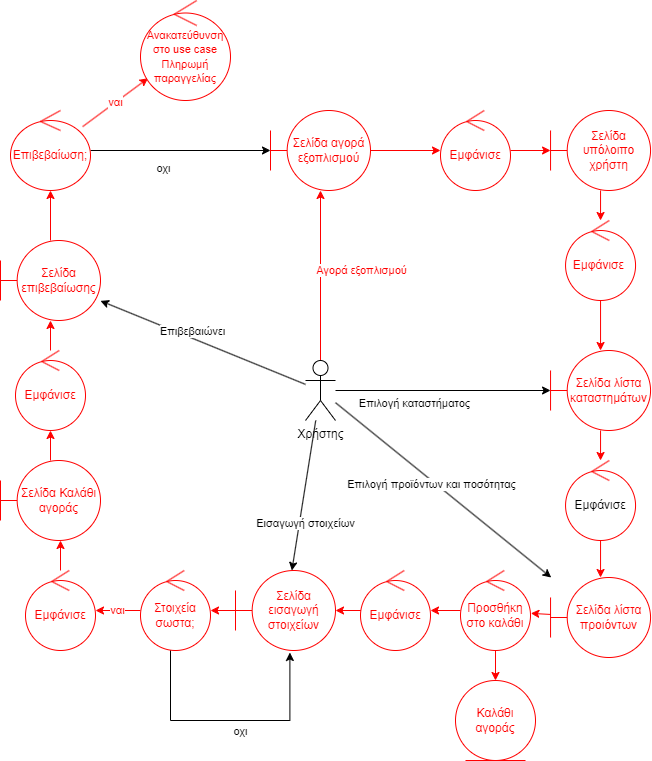

The diagram above was exported from draw.io. Its source (the exported page's mxGraphModel, read from the mxfile embedded in the PNG):
<mxGraphModel dx="1418" dy="828" grid="1" gridSize="10" guides="1" tooltips="1" connect="1" arrows="1" fold="1" page="1" pageScale="1" pageWidth="1169" pageHeight="1654" math="0" shadow="0">
  <root>
    <mxCell id="0" />
    <mxCell id="1" parent="0" />
    <mxCell id="D7mrrMedz6HR9OCFB-Vp-4" value="" style="rounded=0;orthogonalLoop=1;jettySize=auto;html=1;fillColor=#FF0000;strokeColor=#FF0000;" parent="1" source="D7mrrMedz6HR9OCFB-Vp-1" target="D7mrrMedz6HR9OCFB-Vp-3" edge="1">
      <mxGeometry relative="1" as="geometry" />
    </mxCell>
    <mxCell id="D7mrrMedz6HR9OCFB-Vp-5" value="&lt;font color=&quot;#ff0000&quot;&gt;Αγορά εξοπλισμού&lt;/font&gt;" style="edgeLabel;html=1;align=center;verticalAlign=middle;resizable=0;points=[];" parent="D7mrrMedz6HR9OCFB-Vp-4" vertex="1" connectable="0">
      <mxGeometry x="0.172" y="-4" relative="1" as="geometry">
        <mxPoint x="36" y="9" as="offset" />
      </mxGeometry>
    </mxCell>
    <mxCell id="D7mrrMedz6HR9OCFB-Vp-19" value="" style="edgeStyle=none;rounded=0;orthogonalLoop=1;jettySize=auto;html=1;" parent="1" source="D7mrrMedz6HR9OCFB-Vp-1" target="D7mrrMedz6HR9OCFB-Vp-17" edge="1">
      <mxGeometry relative="1" as="geometry" />
    </mxCell>
    <mxCell id="D7mrrMedz6HR9OCFB-Vp-20" value="Επιλογή καταστήματος" style="edgeLabel;html=1;align=center;verticalAlign=middle;resizable=0;points=[];" parent="D7mrrMedz6HR9OCFB-Vp-19" vertex="1" connectable="0">
      <mxGeometry x="-0.2754" y="-2" relative="1" as="geometry">
        <mxPoint y="10" as="offset" />
      </mxGeometry>
    </mxCell>
    <mxCell id="D7mrrMedz6HR9OCFB-Vp-25" value="" style="edgeStyle=none;rounded=0;orthogonalLoop=1;jettySize=auto;html=1;" parent="1" source="D7mrrMedz6HR9OCFB-Vp-1" target="D7mrrMedz6HR9OCFB-Vp-23" edge="1">
      <mxGeometry relative="1" as="geometry" />
    </mxCell>
    <mxCell id="D7mrrMedz6HR9OCFB-Vp-26" value="Επιλογή προϊόντων και ποσότητας" style="edgeLabel;html=1;align=center;verticalAlign=middle;resizable=0;points=[];" parent="D7mrrMedz6HR9OCFB-Vp-25" vertex="1" connectable="0">
      <mxGeometry x="-0.1014" y="-3" relative="1" as="geometry">
        <mxPoint as="offset" />
      </mxGeometry>
    </mxCell>
    <mxCell id="D7mrrMedz6HR9OCFB-Vp-30" value="" style="edgeStyle=none;rounded=0;orthogonalLoop=1;jettySize=auto;html=1;" parent="1" source="D7mrrMedz6HR9OCFB-Vp-1" target="D7mrrMedz6HR9OCFB-Vp-29" edge="1">
      <mxGeometry relative="1" as="geometry" />
    </mxCell>
    <mxCell id="D7mrrMedz6HR9OCFB-Vp-32" value="Εισαγωγή στοιχείων" style="edgeLabel;html=1;align=center;verticalAlign=middle;resizable=0;points=[];" parent="D7mrrMedz6HR9OCFB-Vp-30" vertex="1" connectable="0">
      <mxGeometry x="-0.1243" y="-2" relative="1" as="geometry">
        <mxPoint x="2" y="37" as="offset" />
      </mxGeometry>
    </mxCell>
    <mxCell id="D7mrrMedz6HR9OCFB-Vp-45" value="" style="edgeStyle=none;rounded=0;orthogonalLoop=1;jettySize=auto;html=1;" parent="1" source="D7mrrMedz6HR9OCFB-Vp-1" target="D7mrrMedz6HR9OCFB-Vp-39" edge="1">
      <mxGeometry relative="1" as="geometry" />
    </mxCell>
    <mxCell id="D7mrrMedz6HR9OCFB-Vp-46" value="Επιβεβαιώνει" style="edgeLabel;html=1;align=center;verticalAlign=middle;resizable=0;points=[];" parent="D7mrrMedz6HR9OCFB-Vp-45" vertex="1" connectable="0">
      <mxGeometry x="0.3966" y="-3" relative="1" as="geometry">
        <mxPoint x="29" y="8" as="offset" />
      </mxGeometry>
    </mxCell>
    <mxCell id="D7mrrMedz6HR9OCFB-Vp-1" value="Χρήστης" style="shape=umlActor;verticalLabelPosition=bottom;verticalAlign=top;html=1;outlineConnect=0;" parent="1" vertex="1">
      <mxGeometry x="395" y="500" width="30" height="60" as="geometry" />
    </mxCell>
    <mxCell id="D7mrrMedz6HR9OCFB-Vp-7" value="" style="rounded=0;orthogonalLoop=1;jettySize=auto;html=1;strokeColor=#FF0000;" parent="1" source="D7mrrMedz6HR9OCFB-Vp-3" target="D7mrrMedz6HR9OCFB-Vp-6" edge="1">
      <mxGeometry relative="1" as="geometry" />
    </mxCell>
    <mxCell id="D7mrrMedz6HR9OCFB-Vp-3" value="&lt;font color=&quot;#ff0000&quot;&gt;Σελίδα αγορά εξοπλισμού&lt;/font&gt;" style="shape=umlBoundary;whiteSpace=wrap;html=1;strokeColor=#FF0000;" parent="1" vertex="1">
      <mxGeometry x="360" y="250" width="100" height="80" as="geometry" />
    </mxCell>
    <mxCell id="D7mrrMedz6HR9OCFB-Vp-14" value="" style="edgeStyle=none;rounded=0;orthogonalLoop=1;jettySize=auto;html=1;strokeColor=#FF0000;" parent="1" source="D7mrrMedz6HR9OCFB-Vp-6" target="D7mrrMedz6HR9OCFB-Vp-10" edge="1">
      <mxGeometry relative="1" as="geometry" />
    </mxCell>
    <mxCell id="D7mrrMedz6HR9OCFB-Vp-6" value="&lt;font color=&quot;#ff0000&quot;&gt;Εμφάνισε&lt;/font&gt;" style="ellipse;shape=umlControl;whiteSpace=wrap;html=1;strokeColor=#FF0000;" parent="1" vertex="1">
      <mxGeometry x="530" y="250" width="70" height="80" as="geometry" />
    </mxCell>
    <mxCell id="D7mrrMedz6HR9OCFB-Vp-16" value="" style="edgeStyle=none;rounded=0;orthogonalLoop=1;jettySize=auto;html=1;strokeColor=#FF0000;" parent="1" source="D7mrrMedz6HR9OCFB-Vp-10" target="D7mrrMedz6HR9OCFB-Vp-15" edge="1">
      <mxGeometry relative="1" as="geometry" />
    </mxCell>
    <mxCell id="D7mrrMedz6HR9OCFB-Vp-10" value="&lt;font color=&quot;#ff0000&quot;&gt;Σελίδα υπόλοιπο χρήστη&lt;/font&gt;" style="shape=umlBoundary;whiteSpace=wrap;html=1;strokeColor=#FF0000;" parent="1" vertex="1">
      <mxGeometry x="640.05" y="250" width="100" height="80" as="geometry" />
    </mxCell>
    <mxCell id="D7mrrMedz6HR9OCFB-Vp-18" value="" style="edgeStyle=none;rounded=0;orthogonalLoop=1;jettySize=auto;html=1;strokeColor=#FF0000;" parent="1" source="D7mrrMedz6HR9OCFB-Vp-15" target="D7mrrMedz6HR9OCFB-Vp-17" edge="1">
      <mxGeometry relative="1" as="geometry" />
    </mxCell>
    <mxCell id="D7mrrMedz6HR9OCFB-Vp-15" value="&lt;font color=&quot;#ff0000&quot;&gt;Εμφάνισε&amp;nbsp;&lt;/font&gt;" style="ellipse;shape=umlControl;whiteSpace=wrap;html=1;strokeColor=#FF0000;" parent="1" vertex="1">
      <mxGeometry x="655.05" y="360" width="70" height="80" as="geometry" />
    </mxCell>
    <mxCell id="D7mrrMedz6HR9OCFB-Vp-22" value="" style="edgeStyle=none;rounded=0;orthogonalLoop=1;jettySize=auto;html=1;exitX=0.5;exitY=1;exitDx=0;exitDy=0;exitPerimeter=0;strokeColor=#FF0000;" parent="1" source="D7mrrMedz6HR9OCFB-Vp-17" target="D7mrrMedz6HR9OCFB-Vp-21" edge="1">
      <mxGeometry relative="1" as="geometry" />
    </mxCell>
    <mxCell id="D7mrrMedz6HR9OCFB-Vp-17" value="&lt;font color=&quot;#ff0000&quot;&gt;Σελίδα λίστα καταστημάτων&lt;/font&gt;" style="shape=umlBoundary;whiteSpace=wrap;html=1;strokeColor=#FF0000;" parent="1" vertex="1">
      <mxGeometry x="640.05" y="490" width="100" height="80" as="geometry" />
    </mxCell>
    <mxCell id="D7mrrMedz6HR9OCFB-Vp-24" value="" style="edgeStyle=none;rounded=0;orthogonalLoop=1;jettySize=auto;html=1;strokeColor=#FF0000;" parent="1" source="D7mrrMedz6HR9OCFB-Vp-21" target="D7mrrMedz6HR9OCFB-Vp-23" edge="1">
      <mxGeometry relative="1" as="geometry" />
    </mxCell>
    <mxCell id="D7mrrMedz6HR9OCFB-Vp-21" value="Εμφάνισε" style="ellipse;shape=umlControl;whiteSpace=wrap;html=1;strokeColor=#FF0000;" parent="1" vertex="1">
      <mxGeometry x="655.05" y="600" width="70" height="80" as="geometry" />
    </mxCell>
    <mxCell id="D7mrrMedz6HR9OCFB-Vp-28" value="" style="edgeStyle=none;rounded=0;orthogonalLoop=1;jettySize=auto;html=1;strokeColor=#FF0000;entryX=1.005;entryY=0.535;entryDx=0;entryDy=0;entryPerimeter=0;" parent="1" source="D7mrrMedz6HR9OCFB-Vp-23" target="clKJnoHxOzagXjwGChe--2" edge="1">
      <mxGeometry relative="1" as="geometry">
        <mxPoint x="619.9961123621893" y="752.2188007849004" as="targetPoint" />
      </mxGeometry>
    </mxCell>
    <mxCell id="D7mrrMedz6HR9OCFB-Vp-23" value="&lt;font color=&quot;#ff0000&quot;&gt;Σελίδα λίστα προιόντων&lt;/font&gt;" style="shape=umlBoundary;whiteSpace=wrap;html=1;strokeColor=#FF0000;" parent="1" vertex="1">
      <mxGeometry x="640.05" y="717" width="100" height="80" as="geometry" />
    </mxCell>
    <mxCell id="D7mrrMedz6HR9OCFB-Vp-31" value="" style="edgeStyle=none;rounded=0;orthogonalLoop=1;jettySize=auto;html=1;strokeColor=#FF0000;" parent="1" source="D7mrrMedz6HR9OCFB-Vp-27" target="D7mrrMedz6HR9OCFB-Vp-29" edge="1">
      <mxGeometry relative="1" as="geometry">
        <mxPoint x="460" y="750" as="targetPoint" />
        <Array as="points">
          <mxPoint x="470" y="750" />
        </Array>
      </mxGeometry>
    </mxCell>
    <mxCell id="D7mrrMedz6HR9OCFB-Vp-27" value="&lt;font color=&quot;#ff0000&quot;&gt;Εμφάνισε&lt;/font&gt;" style="ellipse;shape=umlControl;whiteSpace=wrap;html=1;strokeColor=#FF0000;" parent="1" vertex="1">
      <mxGeometry x="450" y="710" width="70" height="80" as="geometry" />
    </mxCell>
    <mxCell id="D7mrrMedz6HR9OCFB-Vp-34" value="" style="edgeStyle=none;rounded=0;orthogonalLoop=1;jettySize=auto;html=1;strokeColor=#FF0000;" parent="1" source="D7mrrMedz6HR9OCFB-Vp-29" target="D7mrrMedz6HR9OCFB-Vp-33" edge="1">
      <mxGeometry relative="1" as="geometry" />
    </mxCell>
    <mxCell id="D7mrrMedz6HR9OCFB-Vp-29" value="&lt;font color=&quot;#ff0000&quot;&gt;Σελίδα εισαγωγή στοιχείων&lt;/font&gt;" style="shape=umlBoundary;whiteSpace=wrap;html=1;strokeColor=#FF0000;" parent="1" vertex="1">
      <mxGeometry x="325" y="710" width="100" height="80" as="geometry" />
    </mxCell>
    <mxCell id="D7mrrMedz6HR9OCFB-Vp-35" style="edgeStyle=orthogonalEdgeStyle;rounded=0;orthogonalLoop=1;jettySize=auto;html=1;entryX=0.544;entryY=1.025;entryDx=0;entryDy=0;entryPerimeter=0;" parent="1" source="D7mrrMedz6HR9OCFB-Vp-33" target="D7mrrMedz6HR9OCFB-Vp-29" edge="1">
      <mxGeometry relative="1" as="geometry">
        <Array as="points">
          <mxPoint x="260" y="860" />
          <mxPoint x="380" y="860" />
          <mxPoint x="380" y="792" />
        </Array>
      </mxGeometry>
    </mxCell>
    <mxCell id="D7mrrMedz6HR9OCFB-Vp-36" value="οχι" style="edgeLabel;html=1;align=center;verticalAlign=middle;resizable=0;points=[];" parent="D7mrrMedz6HR9OCFB-Vp-35" vertex="1" connectable="0">
      <mxGeometry x="0.0823" y="-1" relative="1" as="geometry">
        <mxPoint y="9" as="offset" />
      </mxGeometry>
    </mxCell>
    <mxCell id="D7mrrMedz6HR9OCFB-Vp-38" value="&lt;font color=&quot;#ff0000&quot;&gt;ναι&lt;/font&gt;" style="edgeStyle=orthogonalEdgeStyle;rounded=0;orthogonalLoop=1;jettySize=auto;html=1;strokeColor=#FF0000;" parent="1" source="D7mrrMedz6HR9OCFB-Vp-33" target="D7mrrMedz6HR9OCFB-Vp-37" edge="1">
      <mxGeometry relative="1" as="geometry" />
    </mxCell>
    <mxCell id="D7mrrMedz6HR9OCFB-Vp-33" value="&lt;font color=&quot;#ff0000&quot;&gt;Στοιχεία σωστα;&lt;/font&gt;" style="ellipse;shape=umlControl;whiteSpace=wrap;html=1;strokeColor=#FF0000;" parent="1" vertex="1">
      <mxGeometry x="230" y="710" width="70" height="80" as="geometry" />
    </mxCell>
    <mxCell id="D7mrrMedz6HR9OCFB-Vp-40" value="" style="edgeStyle=orthogonalEdgeStyle;rounded=0;orthogonalLoop=1;jettySize=auto;html=1;strokeColor=#FF0000;" parent="1" source="D7mrrMedz6HR9OCFB-Vp-37" edge="1">
      <mxGeometry relative="1" as="geometry">
        <mxPoint x="150" y="680" as="targetPoint" />
      </mxGeometry>
    </mxCell>
    <mxCell id="D7mrrMedz6HR9OCFB-Vp-37" value="&lt;font color=&quot;#ff0000&quot;&gt;Εμφάνισε&lt;/font&gt;" style="ellipse;shape=umlControl;whiteSpace=wrap;html=1;strokeColor=#FF0000;" parent="1" vertex="1">
      <mxGeometry x="115" y="710" width="70" height="80" as="geometry" />
    </mxCell>
    <mxCell id="D7mrrMedz6HR9OCFB-Vp-42" value="" style="rounded=0;orthogonalLoop=1;jettySize=auto;html=1;strokeColor=#FF0000;" parent="1" source="D7mrrMedz6HR9OCFB-Vp-39" target="D7mrrMedz6HR9OCFB-Vp-41" edge="1">
      <mxGeometry relative="1" as="geometry" />
    </mxCell>
    <mxCell id="D7mrrMedz6HR9OCFB-Vp-39" value="&lt;font color=&quot;#ff0000&quot;&gt;Σελίδα επιβεβαίωσης&lt;/font&gt;" style="shape=umlBoundary;whiteSpace=wrap;html=1;strokeColor=#FF0000;" parent="1" vertex="1">
      <mxGeometry x="90" y="380" width="100" height="80" as="geometry" />
    </mxCell>
    <mxCell id="D7mrrMedz6HR9OCFB-Vp-43" value="" style="edgeStyle=none;rounded=0;orthogonalLoop=1;jettySize=auto;html=1;" parent="1" source="D7mrrMedz6HR9OCFB-Vp-41" target="D7mrrMedz6HR9OCFB-Vp-3" edge="1">
      <mxGeometry relative="1" as="geometry" />
    </mxCell>
    <mxCell id="D7mrrMedz6HR9OCFB-Vp-44" value="οχι" style="edgeLabel;html=1;align=center;verticalAlign=middle;resizable=0;points=[];" parent="D7mrrMedz6HR9OCFB-Vp-43" vertex="1" connectable="0">
      <mxGeometry x="-0.2083" relative="1" as="geometry">
        <mxPoint x="1" y="17" as="offset" />
      </mxGeometry>
    </mxCell>
    <mxCell id="D7mrrMedz6HR9OCFB-Vp-48" value="" style="edgeStyle=none;rounded=0;orthogonalLoop=1;jettySize=auto;html=1;" parent="1" edge="1">
      <mxGeometry relative="1" as="geometry">
        <mxPoint x="148.00249532224439" y="320.0699064448886" as="sourcePoint" />
        <mxPoint x="148.88944836072403" y="319.99985901393984" as="targetPoint" />
      </mxGeometry>
    </mxCell>
    <mxCell id="clKJnoHxOzagXjwGChe--10" value="ναι" style="rounded=0;orthogonalLoop=1;jettySize=auto;html=1;strokeColor=#FF0000;fontColor=#FF0000;fillColor=#FF0000;" parent="1" source="D7mrrMedz6HR9OCFB-Vp-41" target="clKJnoHxOzagXjwGChe--9" edge="1">
      <mxGeometry relative="1" as="geometry" />
    </mxCell>
    <mxCell id="D7mrrMedz6HR9OCFB-Vp-41" value="&lt;font color=&quot;#ff0000&quot;&gt;Επιβεβαίωση;&lt;/font&gt;" style="ellipse;shape=umlControl;whiteSpace=wrap;html=1;strokeColor=#FF0000;" parent="1" vertex="1">
      <mxGeometry x="100" y="250" width="80" height="80" as="geometry" />
    </mxCell>
    <mxCell id="clKJnoHxOzagXjwGChe--1" value="Καλάθι αγοράς" style="ellipse;shape=umlEntity;whiteSpace=wrap;html=1;strokeColor=#FF0000;fontColor=#FF0000;" parent="1" vertex="1">
      <mxGeometry x="545" y="820" width="80" height="80" as="geometry" />
    </mxCell>
    <mxCell id="clKJnoHxOzagXjwGChe--3" value="" style="edgeStyle=orthogonalEdgeStyle;rounded=0;orthogonalLoop=1;jettySize=auto;html=1;strokeColor=#FF0000;fontColor=#FF0000;fillColor=#FF0000;" parent="1" source="clKJnoHxOzagXjwGChe--2" target="D7mrrMedz6HR9OCFB-Vp-27" edge="1">
      <mxGeometry relative="1" as="geometry" />
    </mxCell>
    <mxCell id="clKJnoHxOzagXjwGChe--4" value="" style="edgeStyle=orthogonalEdgeStyle;rounded=0;orthogonalLoop=1;jettySize=auto;html=1;strokeColor=#FF0000;fontColor=#FF0000;fillColor=#FF0000;" parent="1" source="clKJnoHxOzagXjwGChe--2" target="clKJnoHxOzagXjwGChe--1" edge="1">
      <mxGeometry relative="1" as="geometry" />
    </mxCell>
    <mxCell id="clKJnoHxOzagXjwGChe--2" value="Προσθήκη στο καλάθι" style="ellipse;shape=umlControl;whiteSpace=wrap;html=1;strokeColor=#FF0000;fontColor=#FF0000;" parent="1" vertex="1">
      <mxGeometry x="550" y="710" width="70" height="80" as="geometry" />
    </mxCell>
    <mxCell id="clKJnoHxOzagXjwGChe--7" value="" style="edgeStyle=orthogonalEdgeStyle;rounded=0;orthogonalLoop=1;jettySize=auto;html=1;strokeColor=#FF0000;fontColor=#FF0000;fillColor=#FF0000;" parent="1" source="clKJnoHxOzagXjwGChe--5" target="clKJnoHxOzagXjwGChe--6" edge="1">
      <mxGeometry relative="1" as="geometry" />
    </mxCell>
    <mxCell id="clKJnoHxOzagXjwGChe--5" value="Σελίδα Καλάθι αγοράς" style="shape=umlBoundary;whiteSpace=wrap;html=1;strokeColor=#FF0000;fontColor=#FF0000;" parent="1" vertex="1">
      <mxGeometry x="90" y="600" width="100" height="80" as="geometry" />
    </mxCell>
    <mxCell id="clKJnoHxOzagXjwGChe--8" value="" style="edgeStyle=orthogonalEdgeStyle;rounded=0;orthogonalLoop=1;jettySize=auto;html=1;strokeColor=#FF0000;fontColor=#FF0000;fillColor=#FF0000;" parent="1" source="clKJnoHxOzagXjwGChe--6" target="D7mrrMedz6HR9OCFB-Vp-39" edge="1">
      <mxGeometry relative="1" as="geometry" />
    </mxCell>
    <mxCell id="clKJnoHxOzagXjwGChe--6" value="Εμφάνισε" style="ellipse;shape=umlControl;whiteSpace=wrap;html=1;strokeColor=#FF0000;fontColor=#FF0000;" parent="1" vertex="1">
      <mxGeometry x="105" y="490" width="70" height="80" as="geometry" />
    </mxCell>
    <mxCell id="clKJnoHxOzagXjwGChe--9" value="&lt;font style=&quot;font-size: 11px;&quot;&gt;Ανακατεύθυνση στο use case Πληρωμή παραγγελίας&lt;/font&gt;" style="ellipse;shape=umlControl;whiteSpace=wrap;html=1;strokeColor=#FF0000;fontColor=#FF0000;" parent="1" vertex="1">
      <mxGeometry x="230" y="140" width="90" height="100" as="geometry" />
    </mxCell>
  </root>
</mxGraphModel>